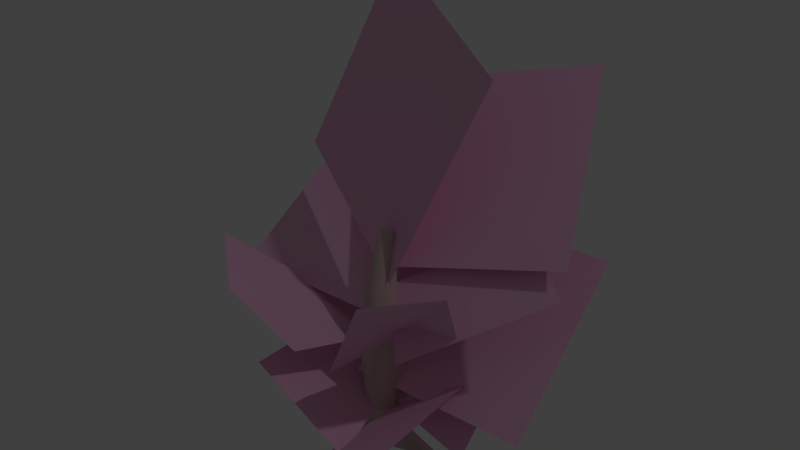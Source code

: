 # Source: CutableTree_edit.blend  (saved by Blender 2.75.0; exported with 4.5.12 LTS)
import bpy
from mathutils import Matrix  # noqa: F401  (used for matrix-valued properties, if any)

bpy.ops.wm.read_factory_settings(use_empty=True)
scene = bpy.context.scene
scene.name = 'Scene'

# ---- collections
col_collection_1 = bpy.data.collections.new('Collection 1'); scene.collection.children.link(col_collection_1)

# ---- materials (node trees are filled in below, after node groups)
mat_cutabletree_mat_togebark = bpy.data.materials.new('CutableTree_Mat_Togebark')
mat_cutabletree_mat_togebark.alpha_threshold = 0.0
mat_cutabletree_mat_togebark.use_transparent_shadow = False
mat_cutabletree_mat_togebark.diffuse_color = (0.6179, 0.4965, 0.4535, 1.0)
mat_cutabletree_mat_togebark.specular_color = (0.5, 0.5, 0.5)
mat_cutabletree_mat_togebark.roughness = 0.5
mat_cutabletree_mat_togebark.specular_intensity = 1.0
mat_cutabletree_mat_toge = bpy.data.materials.new('CutableTree_Mat_Toge')
mat_cutabletree_mat_toge.alpha_threshold = 0.0
mat_cutabletree_mat_toge.use_transparent_shadow = False
mat_cutabletree_mat_toge.diffuse_color = (0.8718, 0.4887, 0.7154, 1.0)
mat_cutabletree_mat_toge.specular_color = (0.5, 0.5, 0.5)
mat_cutabletree_mat_toge.roughness = 0.5
mat_cutabletree_mat_toge.specular_intensity = 1.0

# ---- material node trees

# ---- world
world_world = bpy.data.worlds.new('World'); scene.world = world_world
world_world.color = (0.05088, 0.05088, 0.05088)
world_world.use_sun_shadow = False
world_world.sun_shadow_jitter_overblur = 0.0
world_world.cycles.sampling_method = 'MANUAL'
world_world.cycles.sample_map_resolution = 256

# ---- lights
light_lamp = bpy.data.lights.new('Lamp', 'POINT')
light_lamp.transmission_factor = 0.0
light_lamp.cutoff_distance = 30.0
light_lamp.energy = 100.0
light_lamp.shadow_buffer_clip_start = 1.001
light_lamp.shadow_soft_size = 0.1
light_lamp.shadow_maximum_resolution = 0.006
light_lamp.use_absolute_resolution = True
light_lamp.cycles.use_multiple_importance_sampling = False

# ---- meshes
me_cutabletree = bpy.data.meshes.new('CutableTree')
me_cutabletree.from_pydata([(0.04896, 0.5985, -0.01591), (0.03387, 0.6341, -0.05409), (0.03357, 0.7435, -0.03217), (-0.0447, 0.3388, 0.02381), (-0.02831, 0.07549, 0.02623), (-0.02635, 0.3324, 0.0587), (-0.01508, 0.07948, -0.02128), (-0.02456, 0.4172, 0.0525), (-0.03693, 0.3292, -0.0724), (-0.03527, 0.4225, 0.02999), (-0.0221, 0.4159, -0.06928), (-0.04416, 0.427, 0.007499), (-0.002057, 0.07413, 0.05067), (-0.1982, -4.9e-05, -0.02434), (-0.03277, -4.9e-05, 0.04311), (-0.196, -4.9e-05, -0.004193), (-0.01716, 0.5731, 0.04109), (0.02645, 0.3917, 0.07063), (0.01344, 0.5678, 0.06415), (-0.01362, 0.5214, -0.06547), (-0.03317, 0.5507, -0.01539), (0.001289, -4.9e-05, 0.2157), (0.03197, 0.3288, 0.07295), (0.03339, -4.9e-05, 0.2145), (0.03949, 0.07659, 0.05287), (0.004335, 0.7536, -0.006718), (0.0471, 0.5659, 0.03242), (-0.007426, 0.6342, -0.06033), (0.06863, -4.9e-05, 0.04936), (0.07963, 0.3651, 0.01927), (0.09024, 0.3197, 0.0163), (-0.01899, 0.7208, -0.03114), (0.0738, 0.07206, 0.02449), (0.2234, -4.9e-05, 0.00075), (0.05846, 0.5245, -0.01665), (0.08135, 0.3642, 0.009145), (0.2172, -4.9e-05, -0.02685), (0.08195, 0.31, -0.05841), (0.05113, 0.3793, -0.05898), (0.03657, 0.5137, -0.06009), (0.06776, 0.07086, -0.01995), (0.02351, 0.5568, -0.03065), (0.1482, 0.371, 0.09657), (0.5928, 0.6732, -0.1085), (0.01357, 0.2933, -0.05846), (-0.4138, 0.5697, -0.3494), (-0.4477, 0.3724, -0.1634), (0.002496, 0.1428, -0.03199), (-0.3031, 0.3052, -0.3021), (-0.3031, 0.095, 0.04751), (0.0682, 0.1348, -0.001164), (0.3084, 0.2622, 0.319), (0.315, 0.302, -0.04224), (-0.05037, 0.5964, -0.02941), (0.5902, 0.7598, -0.1366), (0.3986, 1.211, -0.5926), (0.5564, 0.2199, 0.0197), (-0.0735, 0.6514, -0.4392), (-0.0735, 0.2199, 0.0197), (0.05967, 0.592, 0.01704), (0.3311, 1.278, -0.1046), (-0.3046, 1.468, -0.4494), (0.06681, 0.4642, 0.02435), (0.06681, 0.7887, -0.5155), (-0.5631, 0.7887, -0.5155), (0.3873, 0.7656, -0.2632), (0.1367, 0.636, -0.248), (0.128, 0.3953, -0.2653), (-0.2269, 0.2093, -0.09636), (0.07707, 0.4018, -0.01584), (0.2716, 0.7647, 0.4015), (0.3862, 0.7254, 0.1565), (-0.03082, 0.3177, 0.2022), (0.3159, 0.4951, 0.008793), (-0.01884, 0.3698, 0.01869), (-0.5293, 0.6256, 0.1519), (-0.3261, 0.5718, 0.3266), (-0.1781, 0.3062, -0.1733), (-0.1281, 0.3849, 0.2515), (0.07527, 0.3052, -0.3021), (0.3681, 0.3362, -0.2154), (0.004644, 0.3362, -0.2154), (0.3681, 0.0905, 0.04593), (-0.2701, 0.2966, 0.2759), (0.08398, 0.09394, 0.2729), (-0.2713, 0.3, -0.1025), (0.0088, 0.06677, 0.2921), (-0.2419, 1.048, -0.4854), (0.5564, 0.6514, -0.4392), (-0.576, 0.7823, -0.3278), (-0.5631, 0.4642, 0.02435)], [], [(0, 1, 2), (3, 4, 5), (3, 6, 4), (3, 5, 7), (3, 8, 6), (3, 7, 9), (3, 10, 8), (3, 9, 11), (3, 11, 10), (4, 12, 5), (4, 6, 13), (4, 14, 12), (4, 13, 15), (4, 15, 14), (7, 16, 9), (7, 5, 17), (7, 18, 16), (7, 17, 18), (11, 19, 10), (11, 9, 20), (11, 20, 19), (9, 16, 20), (12, 14, 21), (12, 22, 5), (12, 21, 23), (12, 24, 22), (12, 23, 24), (5, 22, 17), (18, 25, 16), (18, 17, 26), (18, 26, 25), (19, 20, 27), (23, 28, 24), (22, 29, 17), (22, 24, 30), (22, 30, 29), (17, 29, 26), (16, 25, 31), (16, 31, 20), (31, 27, 20), (28, 32, 24), (28, 33, 32), (24, 32, 30), (29, 34, 26), (29, 30, 35), (29, 35, 34), (25, 26, 2), (33, 36, 32), (30, 37, 35), (30, 32, 37), (34, 0, 26), (34, 35, 38), (34, 39, 0), (34, 38, 39), (38, 35, 37), (26, 0, 2), (36, 40, 32), (32, 40, 37), (39, 1, 0), (41, 42, 43), (44, 45, 46), (47, 48, 49), (50, 51, 52), (53, 54, 55), (56, 57, 58), (59, 60, 61), (62, 63, 64), (41, 43, 65), (41, 65, 66), (44, 67, 45), (44, 46, 68), (69, 70, 71), (69, 72, 70), (69, 71, 73), (74, 75, 76), (74, 77, 75), (74, 76, 78), (47, 79, 48), (50, 80, 81), (50, 82, 80), (47, 83, 84), (47, 85, 83), (50, 86, 51), (53, 55, 87), (56, 88, 57), (59, 61, 89), (62, 64, 90)])
me_cutabletree.polygons.foreach_set('use_smooth', [True] * 87)
me_cutabletree.polygons.foreach_set('material_index', [0, 0, 0, 0, 0, 0, 0, 0, 0, 0, 0, 0, 0, 0, 0, 0, 0, 0, 0, 0, 0, 0, 0, 0, 0, 0, 0, 0, 0, 0, 0, 0, 0, 0, 0, 0, 0, 0, 0, 0, 0, 0, 0, 0, 0, 0, 0, 0, 0, 0, 0, 0, 0, 0, 0, 0, 0, 0, 0, 1, 1, 1, 1, 1, 1, 1, 1, 1, 1, 1, 1, 1, 1, 1, 1, 1, 1, 1, 1, 1, 1, 1, 1, 1, 1, 1, 1])
_k = set([(1, 2), (1, 39), (2, 25), (6, 8), (6, 13), (8, 10), (10, 19), (13, 15), (14, 15), (14, 21), (19, 27), (21, 23), (23, 28), (25, 31), (27, 31), (28, 33), (33, 36), (36, 40), (37, 38), (37, 40), (38, 39), (41, 42), (41, 66), (42, 43), (43, 65), (44, 67), (44, 68), (45, 46), (45, 67), (46, 68), (47, 49), (47, 79), (47, 84), (47, 85), (48, 49), (48, 79), (50, 52), (50, 81), (50, 82), (50, 86), (51, 52), (51, 86), (53, 54), (53, 87), (54, 55), (55, 87), (56, 58), (56, 88), (57, 58), (57, 88), (59, 60), (59, 89), (60, 61), (61, 89), (62, 63), (62, 90), (63, 64), (64, 90), (65, 66), (69, 72), (69, 73), (70, 71), (70, 72), (71, 73), (74, 77), (74, 78), (75, 76), (75, 77), (76, 78), (80, 81), (80, 82), (83, 84), (83, 85)])
me_cutabletree.attributes.new('sharp_edge', 'BOOLEAN', 'EDGE').data.foreach_set('value', [ (min(e.vertices), max(e.vertices)) in _k for e in me_cutabletree.edges])
_uv = me_cutabletree.uv_layers.new(name='UVMap')
_uv.uv.foreach_set('vector', [0.9813, 0.6593, 1.058, 0.7949, 0.7347, 0.7751, 0.2917, 0.4779, 0.2724, 0.1473, 0.4533, 0.4865, 0.2917, 0.4779, 0.06503, 0.1734, 0.2724, 0.1473, 0.2917, 0.4779, 0.4533, 0.4865, 0.4397, 0.5519, 0.2917, 0.4779, 0.07103, 0.4601, 0.06503, 0.1734, 0.2917, 0.4779, 0.4397, 0.5519, 0.3147, 0.5692, 0.2917, 0.4779, 0.07162, 0.5491, 0.07103, 0.4601, 0.2917, 0.4779, 0.3147, 0.5692, 0.2724, 0.5653, 0.2917, 0.4779, 0.2724, 0.5653, 0.07162, 0.5491, 0.2724, 0.1473, 0.441, 0.1449, 0.4533, 0.4865, 0.2724, 0.1473, 0.06503, 0.1734, -0.000784, 0.0, 0.2724, 0.1473, 0.308, 0.0, 0.441, 0.1449, 0.2724, 0.1473, -0.000784, 0.0, 0.187, 0.0, 0.2724, 0.1473, 0.187, 0.0, 0.308, 0.0, 0.4397, 0.5519, 0.3915, 0.6372, 0.3147, 0.5692, 0.4397, 0.5519, 0.4533, 0.4865, 0.6431, 0.5339, 0.4397, 0.5519, 0.6347, 0.6052, 0.3915, 0.6372, 0.4397, 0.5519, 0.6431, 0.5339, 0.6347, 0.6052, 0.2724, 0.5653, 0.07782, 0.6423, 0.07162, 0.5491, 0.2724, 0.5653, 0.3147, 0.5692, 0.1569, 0.6871, 0.2724, 0.5653, 0.1569, 0.6871, 0.07782, 0.6423, 0.3147, 0.5692, 0.3915, 0.6372, 0.1569, 0.6871, 0.441, 0.1449, 0.308, 0.0, 0.429, 0.0, 0.441, 0.1449, 0.6482, 0.4916, 0.4533, 0.4865, 0.441, 0.1449, 0.429, 0.0, 0.6575, 0.0, 0.441, 0.1449, 0.6851, 0.1511, 0.6482, 0.4916, 0.441, 0.1449, 0.6575, 0.0, 0.6851, 0.1511, 0.4533, 0.4865, 0.6482, 0.4916, 0.6431, 0.5339, 0.6347, 0.6052, 0.5813, 0.7663, 0.3915, 0.6372, 0.6347, 0.6052, 0.6431, 0.5339, 0.8476, 0.5741, 0.6347, 0.6052, 0.8476, 0.5741, 0.5813, 0.7663, 0.07782, 0.6423, 0.1569, 0.6871, 0.06086, 0.7004, 0.6575, 0.0, 0.7827, 0.0, 0.6851, 0.1511, 0.6482, 0.4916, 0.8569, 0.5144, 0.6431, 0.5339, 0.6482, 0.4916, 0.6851, 0.1511, 0.877, 0.4596, 0.6482, 0.4916, 0.877, 0.4596, 0.8569, 0.5144, 0.6431, 0.5339, 0.8569, 0.5144, 0.8476, 0.5741, 0.3915, 0.6372, 0.5813, 0.7663, 0.3531, 0.775, 0.3915, 0.6372, 0.3531, 0.775, 0.08591, 0.7924, 0.3531, 0.775, 0.06086, 0.7004, 0.1569, 0.6871, 0.7827, 0.0, 0.894, 0.1338, 0.6851, 0.1511, 0.7827, 0.0, 0.9079, 0.0, 0.894, 0.1338, 0.6851, 0.1511, 0.894, 0.1338, 0.877, 0.4596, 0.8569, 0.5144, 1.077, 0.6788, 0.8476, 0.5741, 0.8569, 0.5144, 0.877, 0.4596, 0.9, 0.5105, 0.8569, 0.5144, 0.9, 0.5105, 1.077, 0.6788, 0.5813, 0.7663, 0.8476, 0.5741, 0.7347, 0.7751, 0.9079, 0.0, 1.203, 0.0, 0.894, 0.1338, 0.877, 0.4596, 1.137, 0.3974, 0.9, 0.5105, 0.877, 0.4596, 0.894, 0.1338, 1.137, 0.3974, 1.077, 0.6788, 0.9813, 0.6593, 0.8476, 0.5741, 1.077, 0.6788, 0.9, 0.5105, 1.117, 0.4795, 1.077, 0.6788, 1.073, 0.6015, 0.9813, 0.6593, 1.077, 0.6788, 1.117, 0.4795, 1.073, 0.6015, 1.117, 0.4795, 0.9, 0.5105, 1.137, 0.3974, 0.8476, 0.5741, 0.9813, 0.6593, 0.7347, 0.7751, 1.203, 0.0, 1.17, 0.1445, 0.894, 0.1338, 0.894, 0.1338, 1.17, 0.1445, 1.137, 0.3974, 1.073, 0.6015, 1.058, 0.7949, 0.9813, 0.6593, 0.387, 0.4456, 0.3552, 0.1667, 1.0, 0.0, 0.387, 0.4456, 1.0, 0.0, 1.0, 0.3125, 0.5718, 0.5584, 1.0, 1.0, 1.0, 0.366, 0.5718, 0.5584, 1.0, 1.0, 0.4698, 1.0, 0.0, 0.0, 1.0, 0.0, 1.0, 1.0, 1.0, 0.0, 0.0, 1.0, 0.0, 0.0, 0.0, 0.0, 0.0, 1.0, 1.0, 1.0, 0.0, 0.0, 0.0, 1.0, 1.0, 1.0, 0.387, 0.4456, 1.0, 0.0, 1.0, 0.3084, 0.387, 0.4456, 1.0, 0.3084, 0.6947, 0.5516, 0.387, 0.4456, 0.3489, 0.1635, 1.0, 0.0, 0.387, 0.4456, 1.0, 0.3125, 0.6947, 0.5516, 0.387, 0.4456, 1.0, 0.0, 1.0, 0.3125, 0.387, 0.4456, 0.3489, 0.1635, 1.0, 0.0, 0.387, 0.4456, 1.0, 0.3125, 0.6947, 0.5516, 0.387, 0.4456, 1.0, 0.0, 1.0, 0.3125, 0.387, 0.4456, 0.3489, 0.1635, 1.0, 0.0, 0.387, 0.4456, 1.0, 0.3125, 0.6947, 0.5516, 0.5718, 0.5584, 0.4699, 1.0, 1.0, 1.0, 0.5718, 0.5584, 1.0, 1.0, 0.4698, 1.0, 0.5718, 0.5584, 1.0, 0.3681, 1.0, 1.0, 0.5718, 0.5584, 1.0, 1.0, 1.0, 0.366, 0.5718, 0.5584, 0.4699, 1.0, 1.0, 1.0, 0.5718, 0.5584, 1.0, 0.3681, 1.0, 1.0, 0.0, 0.0, 1.0, 1.0, 0.0, 1.0, 1.0, 0.0, 1.0, 1.0, 0.0, 1.0, 0.0, 0.0, 1.0, 1.0, 1.0, 0.0, 0.0, 0.0, 1.0, 1.0, 1.0, 0.0])
me_cutabletree.materials.append(mat_cutabletree_mat_togebark)
me_cutabletree.materials.append(mat_cutabletree_mat_toge)
me_cutabletree.use_remesh_preserve_volume = False
me_cutabletree.use_remesh_preserve_attributes = False
me_cutabletree.use_mirror_vertex_groups = False
me_cutabletree.update()

# ---- objects
ob_cutabletree = bpy.data.objects.new('CutableTree', me_cutabletree)
ob_lamp = bpy.data.objects.new('Lamp', light_lamp)

# ---- transforms, parenting, visibility, modifiers, constraints
ob_cutabletree.location = (0.0, 0.0, 0.0)
ob_cutabletree.rotation_euler = (1.571, -0.0, 0.0)
ob_cutabletree.lineart.crease_threshold = 0.0
ob_lamp.location = (4.076, 1.005, 5.904)
ob_lamp.rotation_euler = (0.6503, 0.05522, 1.866)
ob_lamp.lock_rotations_4d = False
ob_lamp.empty_display_type = 'ARROWS'
ob_lamp.color = (0.0, 0.0, 0.0, 0.0)
ob_lamp.lineart.crease_threshold = 0.0

# ---- collection membership
col_collection_1.objects.link(ob_cutabletree)
col_collection_1.objects.link(ob_lamp)

# ---- scene / render settings (as saved in the file)
scene.frame_start = 1; scene.frame_end = 250; scene.frame_set(1)
scene.render.engine = 'BLENDER_EEVEE_NEXT'
scene.render.resolution_percentage = 50
scene.render.dither_intensity = 0.0
scene.cycles.use_denoising = False
scene.cycles.samples = 10
scene.cycles.sampling_pattern = 'TABULATED_SOBOL'
scene.cycles.light_sampling_threshold = 0.0
scene.cycles.use_adaptive_sampling = False
scene.cycles.use_light_tree = False
scene.cycles.blur_glossy = 0.0
scene.cycles.pixel_filter_type = 'GAUSSIAN'
scene.cycles.sample_clamp_indirect = 0.0
scene.view_settings.view_transform = 'Standard'
bpy.context.view_layer.update()

# ---- added for rendering (the .blend has no active camera): camera
cam_auto = bpy.data.cameras.new('AutoCamera')
cam_auto.lens = 50.0
cam_auto.sensor_width = 36.0
cam_auto.clip_end = 1000.0
ob_auto_camera = bpy.data.objects.new('AutoCamera', cam_auto)
scene.collection.objects.link(ob_auto_camera)
ob_auto_camera.location = (1.97339, -2.2624, 2.30612)
ob_auto_camera.rotation_euler = (1.09748, -7.21219e-08, 0.694738)
scene.camera = ob_auto_camera
bpy.context.view_layer.update()
